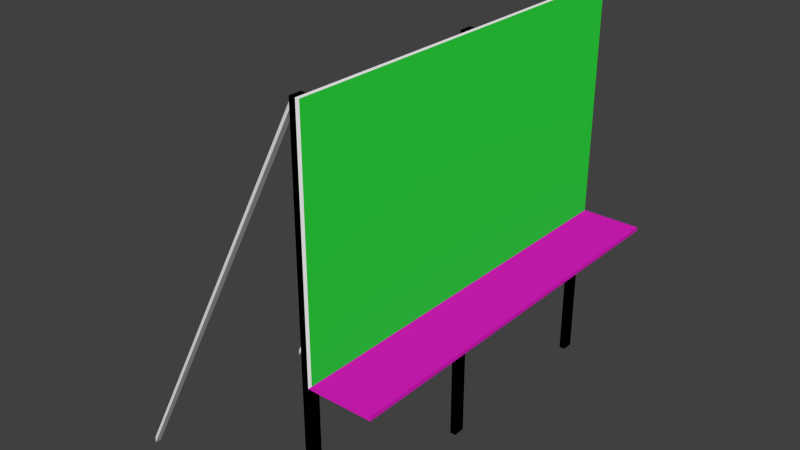 # Source: billboard.blend  (saved by Blender 2.76.0; exported with 4.5.12 LTS)
import bpy
from mathutils import Matrix  # noqa: F401  (used for matrix-valued properties, if any)

bpy.ops.wm.read_factory_settings(use_empty=True)
scene = bpy.context.scene
scene.name = 'Scene'

# ---- collections
col_collection_1 = bpy.data.collections.new('Collection 1'); scene.collection.children.link(col_collection_1)

# ---- materials (node trees are filled in below, after node groups)
mat_material_001 = bpy.data.materials.new('Material.001')
mat_material_001.alpha_threshold = 0.0
mat_material_001.use_transparent_shadow = False
mat_material_001.diffuse_color = (1.0, 1.0, 1.0, 1.0)
mat_material_001.roughness = 0.5
mat_material_002 = bpy.data.materials.new('Material.002')
mat_material_002.alpha_threshold = 0.0
mat_material_002.use_transparent_shadow = False
mat_material_002.diffuse_color = (0.02962, 0.8, 0.05557, 1.0)
mat_material_002.roughness = 0.5
mat_material_003 = bpy.data.materials.new('Material.003')
mat_material_003.alpha_threshold = 0.0
mat_material_003.use_transparent_shadow = False
mat_material_003.diffuse_color = (0.8, 0.01261, 0.5877, 1.0)
mat_material_003.roughness = 0.5

# ---- material node trees

# ---- world
world_world = bpy.data.worlds.new('World'); scene.world = world_world
world_world.color = (0.05088, 0.05088, 0.05088)
world_world.use_sun_shadow = False
world_world.sun_shadow_jitter_overblur = 0.0
world_world.cycles.sampling_method = 'MANUAL'
world_world.cycles.sample_map_resolution = 256

# ---- meshes
me_cube_001 = bpy.data.meshes.new('Cube.001')
me_cube_001.from_pydata([(-1.13, -1.0, -1.0), (-0.9967, -1.0, 1.0), (-1.13, 1.0, -1.0), (-0.9967, 1.0, 1.0), (1.0, -1.0, -1.0), (1.0, -1.0, 1.0), (1.0, 1.0, -1.0), (1.0, 1.0, 1.0), (-1.13, -1.0, -1.0), (-1.13, -1.0, 119.0), (-1.13, 1.0, -1.0), (-1.13, 1.0, 119.0), (-0.9967, -1.0, 0.9965), (-0.9967, -1.0, 119.0), (-0.9967, 1.0, 1.0), (-0.9967, 1.0, 119.0)], [], [(3, 7, 6, 2), (7, 5, 4, 6), (5, 1, 0, 4), (0, 2, 6, 4), (5, 7, 3, 1), (9, 11, 10, 8), (11, 15, 14, 10), (15, 13, 12, 14), (13, 9, 8, 12), (13, 15, 11, 9)])
me_cube_001.polygons.foreach_set('material_index', [2, 2, 2, 2, 2, 0, 0, 1, 0, 0])
me_cube_001.materials.append(mat_material_001)
me_cube_001.materials.append(mat_material_002)
me_cube_001.materials.append(mat_material_003)
me_cube_001.use_remesh_preserve_volume = False
me_cube_001.use_remesh_preserve_attributes = False
me_cube_001.use_mirror_vertex_groups = False
me_cube_001.update()
me_cube_007 = bpy.data.meshes.new('Cube.007')
me_cube_007.from_pydata([(1.0, -2.0, -1.0), (1.0, -2.0, 1.0), (1.0, 2.0, -1.0), (1.0, 2.0, 1.0), (3.0, -2.0, -1.0), (3.0, -2.0, 1.0), (3.0, 2.0, -1.0), (3.0, 2.0, 1.0), (1.0, -2.0, -1.0), (1.0, -2.0, 1.0), (1.0, 2.0, -1.0), (1.0, 2.0, 1.0), (3.0, -2.0, -1.0), (3.0, -2.0, 1.0), (3.0, 2.0, -1.0), (3.0, 2.0, 1.0), (-67.67, -1.0, -0.97), (1.0, -1.0, 1.0), (-67.67, 1.0, -0.97), (1.0, 1.0, 1.0), (-67.67, -1.0, -1.0), (1.0, -1.0, 0.97), (-67.67, 1.0, -1.0), (1.0, 1.0, 0.97)], [], [(1, 3, 2, 0), (3, 7, 6, 2), (7, 5, 4, 6), (5, 1, 0, 4), (5, 7, 3, 1), (9, 11, 10, 8), (11, 15, 14, 10), (15, 13, 12, 14), (13, 9, 8, 12), (8, 10, 14, 12), (13, 15, 11, 9), (17, 19, 18, 16), (19, 23, 22, 18), (23, 21, 20, 22), (21, 17, 16, 20)])
me_cube_007.use_remesh_preserve_volume = False
me_cube_007.use_remesh_preserve_attributes = False
me_cube_007.use_mirror_vertex_groups = False
me_cube_007.update()
me_cube_008 = bpy.data.meshes.new('Cube.008')
me_cube_008.from_pydata([(1.0, -2.0, -1.0), (1.0, -2.0, 1.0), (1.0, 2.0, -1.0), (1.0, 2.0, 1.0), (3.0, -2.0, -1.0), (3.0, -2.0, 1.0), (3.0, 2.0, -1.0), (3.0, 2.0, 1.0), (1.0, -2.0, -1.0), (1.0, -2.0, 1.0), (1.0, 2.0, -1.0), (1.0, 2.0, 1.0), (3.0, -2.0, -1.0), (3.0, -2.0, 1.0), (3.0, 2.0, -1.0), (3.0, 2.0, 1.0), (-67.67, -1.0, -0.97), (1.0, -1.0, 1.0), (-67.67, 1.0, -0.97), (1.0, 1.0, 1.0), (-67.67, -1.0, -1.0), (1.0, -1.0, 0.97), (-67.67, 1.0, -1.0), (1.0, 1.0, 0.97)], [], [(1, 3, 2, 0), (3, 7, 6, 2), (7, 5, 4, 6), (5, 1, 0, 4), (5, 7, 3, 1), (9, 11, 10, 8), (11, 15, 14, 10), (15, 13, 12, 14), (13, 9, 8, 12), (8, 10, 14, 12), (13, 15, 11, 9), (17, 19, 18, 16), (19, 23, 22, 18), (23, 21, 20, 22), (21, 17, 16, 20)])
me_cube_008.use_remesh_preserve_volume = False
me_cube_008.use_remesh_preserve_attributes = False
me_cube_008.use_mirror_vertex_groups = False
me_cube_008.update()
me_cube_009 = bpy.data.meshes.new('Cube.009')
me_cube_009.from_pydata([(1.0, -2.0, -1.0), (1.0, -2.0, 1.0), (1.0, 2.0, -1.0), (1.0, 2.0, 1.0), (3.0, -2.0, -1.0), (3.0, -2.0, 1.0), (3.0, 2.0, -1.0), (3.0, 2.0, 1.0), (1.0, -2.0, -1.0), (1.0, -2.0, 1.0), (1.0, 2.0, -1.0), (1.0, 2.0, 1.0), (3.0, -2.0, -1.0), (3.0, -2.0, 1.0), (3.0, 2.0, -1.0), (3.0, 2.0, 1.0), (-67.67, -1.0, -0.97), (1.0, -1.0, 1.0), (-67.67, 1.0, -0.97), (1.0, 1.0, 1.0), (-67.67, -1.0, -1.0), (1.0, -1.0, 0.97), (-67.67, 1.0, -1.0), (1.0, 1.0, 0.97)], [], [(1, 3, 2, 0), (3, 7, 6, 2), (7, 5, 4, 6), (5, 1, 0, 4), (5, 7, 3, 1), (9, 11, 10, 8), (11, 15, 14, 10), (15, 13, 12, 14), (13, 9, 8, 12), (8, 10, 14, 12), (13, 15, 11, 9), (17, 19, 18, 16), (19, 23, 22, 18), (23, 21, 20, 22), (21, 17, 16, 20)])
me_cube_009.use_remesh_preserve_volume = False
me_cube_009.use_remesh_preserve_attributes = False
me_cube_009.use_mirror_vertex_groups = False
me_cube_009.update()

# ---- objects
ob_board = bpy.data.objects.new('board', me_cube_001)
ob_support = bpy.data.objects.new('support', me_cube_007)
ob_support_001 = bpy.data.objects.new('support.001', me_cube_008)
ob_support_002 = bpy.data.objects.new('support.002', me_cube_009)

# ---- transforms, parenting, visibility, modifiers, constraints
ob_board.location = (0.7725, 0.0, 0.05)
ob_board.scale = (0.75, 5.0, 0.05)
ob_board.lineart.crease_threshold = 0.0
ob_support.location = (-0.3005, 0.0, 1.0)
ob_support.scale = (0.075, 0.075, 5.0)
ob_support.lineart.crease_threshold = 0.0
ob_support_001.location = (-0.3005, -4.85, 1.0)
ob_support_001.scale = (0.075, 0.075, 5.0)
ob_support_001.lineart.crease_threshold = 0.0
ob_support_002.location = (-0.3005, 4.85, 1.0)
ob_support_002.scale = (0.075, 0.075, 5.0)
ob_support_002.lineart.crease_threshold = 0.0

# ---- collection membership
col_collection_1.objects.link(ob_board)
col_collection_1.objects.link(ob_support)
col_collection_1.objects.link(ob_support_001)
col_collection_1.objects.link(ob_support_002)

# ---- scene / render settings (as saved in the file)
scene.frame_start = 1; scene.frame_end = 250; scene.frame_set(1)
scene.render.engine = 'BLENDER_EEVEE_NEXT'
scene.render.resolution_percentage = 50
scene.render.dither_intensity = 0.0
scene.cycles.use_denoising = False
scene.cycles.samples = 10
scene.cycles.sampling_pattern = 'TABULATED_SOBOL'
scene.cycles.light_sampling_threshold = 0.0
scene.cycles.use_adaptive_sampling = False
scene.cycles.use_light_tree = False
scene.cycles.blur_glossy = 0.0
scene.cycles.pixel_filter_type = 'GAUSSIAN'
scene.cycles.sample_clamp_indirect = 0.0
scene.view_settings.view_transform = 'Standard'
bpy.context.view_layer.update()

# ---- added for rendering (the .blend has no active camera and no usable light): camera, sun
cam_auto = bpy.data.cameras.new('AutoCamera')
cam_auto.lens = 50.0
cam_auto.sensor_width = 36.0
cam_auto.clip_end = 1000.0
ob_auto_camera = bpy.data.objects.new('AutoCamera', cam_auto)
scene.collection.objects.link(ob_auto_camera)
ob_auto_camera.location = (12.6317, -17.4698, 12.6465)
ob_auto_camera.rotation_euler = (1.09748, -7.21219e-08, 0.694738)
scene.camera = ob_auto_camera
light_auto_sun = bpy.data.lights.new('AutoSun', 'SUN')
light_auto_sun.energy = 3.0
light_auto_sun.angle = 0.0523599
ob_auto_sun = bpy.data.objects.new('AutoSun', light_auto_sun)
scene.collection.objects.link(ob_auto_sun)
ob_auto_sun.rotation_euler = (0.872665, 0.174533, 0.523599)
bpy.context.view_layer.update()
